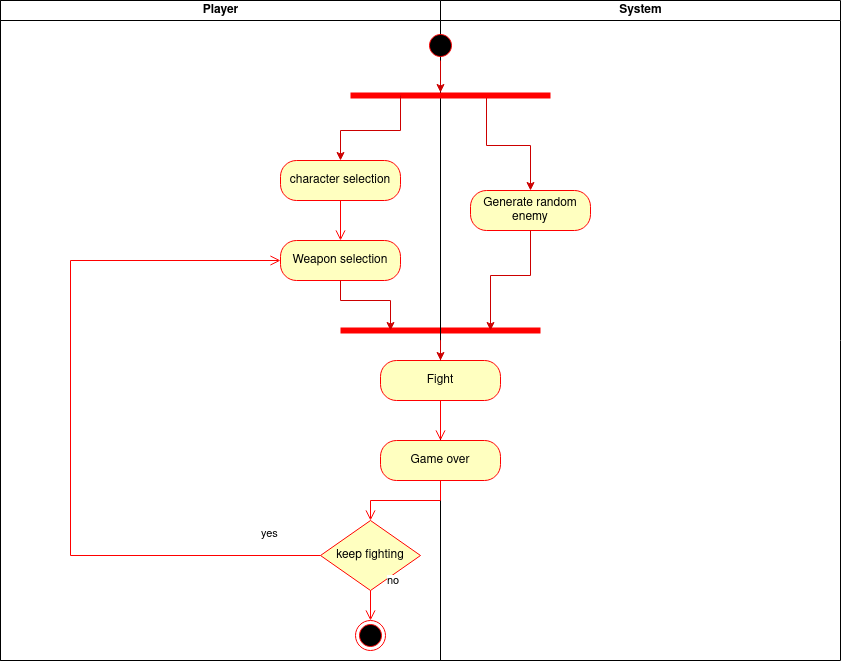

The diagram above was exported from draw.io. Its source (the exported page's mxGraphModel, read from the mxfile embedded in the PNG):
<mxGraphModel dx="1422" dy="831" grid="1" gridSize="10" guides="1" tooltips="1" connect="1" arrows="1" fold="1" page="1" pageScale="1" pageWidth="827" pageHeight="1169" math="0" shadow="0">
  <root>
    <mxCell id="DdUNxKNTDPvV9P8Io9wo-0" />
    <mxCell id="DdUNxKNTDPvV9P8Io9wo-1" parent="DdUNxKNTDPvV9P8Io9wo-0" />
    <mxCell id="DdUNxKNTDPvV9P8Io9wo-3" value="" style="swimlane;html=1;childLayout=stackLayout;resizeParent=1;resizeParentMax=0;startSize=0;" parent="DdUNxKNTDPvV9P8Io9wo-1" vertex="1">
      <mxGeometry x="230" y="100" width="440" height="660" as="geometry">
        <mxRectangle x="230" y="100" width="50" height="40" as="alternateBounds" />
      </mxGeometry>
    </mxCell>
    <mxCell id="DdUNxKNTDPvV9P8Io9wo-4" value="Player" style="swimlane;html=1;startSize=20;" parent="DdUNxKNTDPvV9P8Io9wo-3" vertex="1">
      <mxGeometry width="440" height="660" as="geometry" />
    </mxCell>
    <mxCell id="DdUNxKNTDPvV9P8Io9wo-9" value="&lt;div&gt;character selection&lt;/div&gt;" style="rounded=1;whiteSpace=wrap;html=1;arcSize=40;fontColor=#000000;fillColor=#ffffc0;strokeColor=#ff0000;" parent="DdUNxKNTDPvV9P8Io9wo-4" vertex="1">
      <mxGeometry x="280" y="160" width="120" height="40" as="geometry" />
    </mxCell>
    <mxCell id="DdUNxKNTDPvV9P8Io9wo-10" value="" style="edgeStyle=orthogonalEdgeStyle;html=1;verticalAlign=bottom;endArrow=open;endSize=8;strokeColor=#ff0000;rounded=0;" parent="DdUNxKNTDPvV9P8Io9wo-4" source="DdUNxKNTDPvV9P8Io9wo-9" target="DdUNxKNTDPvV9P8Io9wo-13" edge="1">
      <mxGeometry relative="1" as="geometry">
        <mxPoint x="200" y="240" as="targetPoint" />
      </mxGeometry>
    </mxCell>
    <mxCell id="DdUNxKNTDPvV9P8Io9wo-13" value="Weapon selection" style="rounded=1;whiteSpace=wrap;html=1;arcSize=40;fontColor=#000000;fillColor=#ffffc0;strokeColor=#ff0000;" parent="DdUNxKNTDPvV9P8Io9wo-4" vertex="1">
      <mxGeometry x="280" y="240" width="120" height="40" as="geometry" />
    </mxCell>
    <mxCell id="DdUNxKNTDPvV9P8Io9wo-27" value="keep fighting" style="rhombus;whiteSpace=wrap;html=1;fillColor=#ffffc0;strokeColor=#ff0000;" parent="DdUNxKNTDPvV9P8Io9wo-4" vertex="1">
      <mxGeometry x="320" y="520" width="100" height="70" as="geometry" />
    </mxCell>
    <mxCell id="DdUNxKNTDPvV9P8Io9wo-28" value="no" style="edgeStyle=orthogonalEdgeStyle;html=1;align=left;verticalAlign=bottom;endArrow=open;endSize=8;strokeColor=#ff0000;rounded=0;" parent="DdUNxKNTDPvV9P8Io9wo-4" source="DdUNxKNTDPvV9P8Io9wo-27" target="DdUNxKNTDPvV9P8Io9wo-30" edge="1">
      <mxGeometry x="-1" y="15" relative="1" as="geometry">
        <mxPoint x="340" y="500" as="targetPoint" />
        <mxPoint as="offset" />
      </mxGeometry>
    </mxCell>
    <mxCell id="DdUNxKNTDPvV9P8Io9wo-29" value="yes" style="edgeStyle=orthogonalEdgeStyle;html=1;align=left;verticalAlign=top;endArrow=open;endSize=8;strokeColor=#ff0000;rounded=0;entryX=0;entryY=0.5;entryDx=0;entryDy=0;exitX=0;exitY=0.5;exitDx=0;exitDy=0;" parent="DdUNxKNTDPvV9P8Io9wo-4" source="DdUNxKNTDPvV9P8Io9wo-27" target="DdUNxKNTDPvV9P8Io9wo-13" edge="1">
      <mxGeometry x="-0.8384" y="-35" relative="1" as="geometry">
        <mxPoint x="100" y="510" as="targetPoint" />
        <Array as="points">
          <mxPoint x="70" y="555" />
          <mxPoint x="70" y="260" />
        </Array>
        <mxPoint as="offset" />
      </mxGeometry>
    </mxCell>
    <mxCell id="DdUNxKNTDPvV9P8Io9wo-30" value="" style="ellipse;html=1;shape=endState;fillColor=#000000;strokeColor=#ff0000;" parent="DdUNxKNTDPvV9P8Io9wo-4" vertex="1">
      <mxGeometry x="355" y="620" width="30" height="30" as="geometry" />
    </mxCell>
    <mxCell id="JupjJ1nubWmDrAlGmtGs-50" value="" style="shape=line;html=1;strokeWidth=6;strokeColor=#ff0000;" vertex="1" parent="DdUNxKNTDPvV9P8Io9wo-4">
      <mxGeometry x="340" y="320" width="200" height="20" as="geometry" />
    </mxCell>
    <mxCell id="JupjJ1nubWmDrAlGmtGs-53" style="edgeStyle=orthogonalEdgeStyle;rounded=0;orthogonalLoop=1;jettySize=auto;html=1;entryX=0.25;entryY=0.5;entryDx=0;entryDy=0;entryPerimeter=0;strokeColor=#CC0000;" edge="1" parent="DdUNxKNTDPvV9P8Io9wo-4" source="DdUNxKNTDPvV9P8Io9wo-13" target="JupjJ1nubWmDrAlGmtGs-50">
      <mxGeometry relative="1" as="geometry" />
    </mxCell>
    <mxCell id="JupjJ1nubWmDrAlGmtGs-30" value="System" style="swimlane;html=1;startSize=20;" vertex="1" parent="DdUNxKNTDPvV9P8Io9wo-1">
      <mxGeometry x="670" y="100" width="400" height="660" as="geometry" />
    </mxCell>
    <mxCell id="JupjJ1nubWmDrAlGmtGs-52" style="edgeStyle=orthogonalEdgeStyle;rounded=0;orthogonalLoop=1;jettySize=auto;html=1;entryX=0.5;entryY=0;entryDx=0;entryDy=0;strokeColor=#CC0000;exitX=0.68;exitY=0.7;exitDx=0;exitDy=0;exitPerimeter=0;" edge="1" parent="JupjJ1nubWmDrAlGmtGs-30" source="JupjJ1nubWmDrAlGmtGs-47" target="JupjJ1nubWmDrAlGmtGs-51">
      <mxGeometry relative="1" as="geometry" />
    </mxCell>
    <mxCell id="JupjJ1nubWmDrAlGmtGs-47" value="" style="shape=line;html=1;strokeWidth=6;strokeColor=#ff0000;" vertex="1" parent="JupjJ1nubWmDrAlGmtGs-30">
      <mxGeometry x="-90" y="90" width="200" height="10" as="geometry" />
    </mxCell>
    <mxCell id="DdUNxKNTDPvV9P8Io9wo-19" value="Game over" style="rounded=1;whiteSpace=wrap;html=1;arcSize=40;fontColor=#000000;fillColor=#ffffc0;strokeColor=#ff0000;" parent="JupjJ1nubWmDrAlGmtGs-30" vertex="1">
      <mxGeometry x="-60" y="440" width="120" height="40" as="geometry" />
    </mxCell>
    <mxCell id="JupjJ1nubWmDrAlGmtGs-51" value="Generate random enemy" style="rounded=1;whiteSpace=wrap;html=1;arcSize=40;fontColor=#000000;fillColor=#ffffc0;strokeColor=#ff0000;" vertex="1" parent="JupjJ1nubWmDrAlGmtGs-30">
      <mxGeometry x="30" y="190" width="120" height="40" as="geometry" />
    </mxCell>
    <mxCell id="JupjJ1nubWmDrAlGmtGs-57" style="edgeStyle=orthogonalEdgeStyle;rounded=0;orthogonalLoop=1;jettySize=auto;html=1;entryX=0.45;entryY=0.2;entryDx=0;entryDy=0;entryPerimeter=0;strokeColor=#CC0000;" edge="1" parent="JupjJ1nubWmDrAlGmtGs-30" source="DdUNxKNTDPvV9P8Io9wo-7" target="JupjJ1nubWmDrAlGmtGs-47">
      <mxGeometry relative="1" as="geometry" />
    </mxCell>
    <mxCell id="DdUNxKNTDPvV9P8Io9wo-7" value="" style="ellipse;html=1;shape=startState;fillColor=#000000;strokeColor=#ff0000;" parent="JupjJ1nubWmDrAlGmtGs-30" vertex="1">
      <mxGeometry x="-15" y="30" width="30" height="30" as="geometry" />
    </mxCell>
    <mxCell id="JupjJ1nubWmDrAlGmtGs-49" style="edgeStyle=orthogonalEdgeStyle;rounded=0;orthogonalLoop=1;jettySize=auto;html=1;entryX=0.5;entryY=0;entryDx=0;entryDy=0;strokeColor=#CC0000;exitX=0.25;exitY=0.5;exitDx=0;exitDy=0;exitPerimeter=0;" edge="1" parent="DdUNxKNTDPvV9P8Io9wo-1" source="JupjJ1nubWmDrAlGmtGs-47" target="DdUNxKNTDPvV9P8Io9wo-9">
      <mxGeometry relative="1" as="geometry" />
    </mxCell>
    <mxCell id="DdUNxKNTDPvV9P8Io9wo-26" value="" style="edgeStyle=orthogonalEdgeStyle;html=1;verticalAlign=bottom;endArrow=open;endSize=8;strokeColor=#ff0000;rounded=0;exitX=0.5;exitY=1;exitDx=0;exitDy=0;entryX=0.5;entryY=0;entryDx=0;entryDy=0;" parent="DdUNxKNTDPvV9P8Io9wo-1" source="DdUNxKNTDPvV9P8Io9wo-19" target="DdUNxKNTDPvV9P8Io9wo-27" edge="1">
      <mxGeometry relative="1" as="geometry">
        <mxPoint x="430" y="600" as="targetPoint" />
        <mxPoint x="440" y="460" as="sourcePoint" />
      </mxGeometry>
    </mxCell>
    <mxCell id="JupjJ1nubWmDrAlGmtGs-54" style="edgeStyle=orthogonalEdgeStyle;rounded=0;orthogonalLoop=1;jettySize=auto;html=1;entryX=0.75;entryY=0.5;entryDx=0;entryDy=0;entryPerimeter=0;strokeColor=#CC0000;" edge="1" parent="DdUNxKNTDPvV9P8Io9wo-1" source="JupjJ1nubWmDrAlGmtGs-51" target="JupjJ1nubWmDrAlGmtGs-50">
      <mxGeometry relative="1" as="geometry" />
    </mxCell>
    <mxCell id="DdUNxKNTDPvV9P8Io9wo-17" value="Fight" style="rounded=1;whiteSpace=wrap;html=1;arcSize=40;fontColor=#000000;fillColor=#ffffc0;strokeColor=#ff0000;" parent="DdUNxKNTDPvV9P8Io9wo-1" vertex="1">
      <mxGeometry x="610" y="460" width="120" height="40" as="geometry" />
    </mxCell>
    <mxCell id="DdUNxKNTDPvV9P8Io9wo-18" value="" style="edgeStyle=orthogonalEdgeStyle;html=1;verticalAlign=bottom;endArrow=open;endSize=8;strokeColor=#ff0000;rounded=0;" parent="DdUNxKNTDPvV9P8Io9wo-1" source="DdUNxKNTDPvV9P8Io9wo-17" target="DdUNxKNTDPvV9P8Io9wo-19" edge="1">
      <mxGeometry relative="1" as="geometry">
        <mxPoint x="430" y="480" as="targetPoint" />
      </mxGeometry>
    </mxCell>
    <mxCell id="JupjJ1nubWmDrAlGmtGs-55" style="edgeStyle=orthogonalEdgeStyle;rounded=0;orthogonalLoop=1;jettySize=auto;html=1;strokeColor=#CC0000;" edge="1" parent="DdUNxKNTDPvV9P8Io9wo-1" source="JupjJ1nubWmDrAlGmtGs-50">
      <mxGeometry relative="1" as="geometry">
        <mxPoint x="670" y="460" as="targetPoint" />
      </mxGeometry>
    </mxCell>
  </root>
</mxGraphModel>